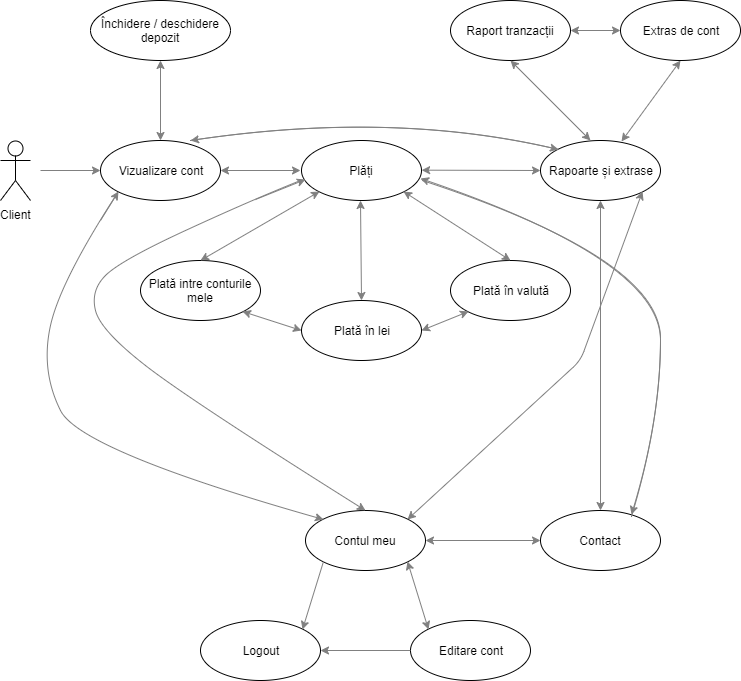

The diagram above was exported from draw.io. Its source (the exported page's mxGraphModel, read from the mxfile embedded in the PNG):
<mxGraphModel dx="840" dy="1503" grid="1" gridSize="10" guides="1" tooltips="1" connect="1" arrows="1" fold="1" page="1" pageScale="1" pageWidth="850" pageHeight="1100" math="0" shadow="0">
  <root>
    <mxCell id="0" />
    <mxCell id="1" parent="0" />
    <mxCell id="amtiqPG5Dsuexab5IiXG-1" value="Client" style="shape=umlActor;verticalLabelPosition=bottom;labelBackgroundColor=#ffffff;verticalAlign=top;html=1;" vertex="1" parent="1">
      <mxGeometry x="60" y="-940" width="30" height="60" as="geometry" />
    </mxCell>
    <mxCell id="amtiqPG5Dsuexab5IiXG-42" value="Vizualizare cont&lt;br&gt;" style="ellipse;whiteSpace=wrap;html=1;" vertex="1" parent="1">
      <mxGeometry x="160" y="-940" width="120" height="60" as="geometry" />
    </mxCell>
    <mxCell id="amtiqPG5Dsuexab5IiXG-43" value="Închidere / deschidere depozit" style="ellipse;whiteSpace=wrap;html=1;" vertex="1" parent="1">
      <mxGeometry x="150" y="-1080" width="140" height="60" as="geometry" />
    </mxCell>
    <mxCell id="amtiqPG5Dsuexab5IiXG-45" value="Plăți&lt;br&gt;" style="ellipse;whiteSpace=wrap;html=1;" vertex="1" parent="1">
      <mxGeometry x="361" y="-940" width="120" height="60" as="geometry" />
    </mxCell>
    <mxCell id="amtiqPG5Dsuexab5IiXG-46" value="Plată intre conturile mele&lt;br&gt;" style="ellipse;whiteSpace=wrap;html=1;" vertex="1" parent="1">
      <mxGeometry x="200" y="-820" width="120" height="60" as="geometry" />
    </mxCell>
    <mxCell id="amtiqPG5Dsuexab5IiXG-47" value="Plată în lei&lt;br&gt;" style="ellipse;whiteSpace=wrap;html=1;" vertex="1" parent="1">
      <mxGeometry x="361" y="-780" width="120" height="60" as="geometry" />
    </mxCell>
    <mxCell id="amtiqPG5Dsuexab5IiXG-48" value="Plată în valută&lt;br&gt;" style="ellipse;whiteSpace=wrap;html=1;" vertex="1" parent="1">
      <mxGeometry x="510" y="-820" width="120" height="60" as="geometry" />
    </mxCell>
    <mxCell id="amtiqPG5Dsuexab5IiXG-50" value="Rapoarte și extrase&lt;br&gt;" style="ellipse;whiteSpace=wrap;html=1;" vertex="1" parent="1">
      <mxGeometry x="600" y="-940" width="120" height="60" as="geometry" />
    </mxCell>
    <mxCell id="amtiqPG5Dsuexab5IiXG-52" value="Extras de cont&lt;br&gt;" style="ellipse;whiteSpace=wrap;html=1;" vertex="1" parent="1">
      <mxGeometry x="680" y="-1080" width="120" height="60" as="geometry" />
    </mxCell>
    <mxCell id="amtiqPG5Dsuexab5IiXG-53" value="Raport tranzacții&lt;br&gt;" style="ellipse;whiteSpace=wrap;html=1;" vertex="1" parent="1">
      <mxGeometry x="510" y="-1080" width="120" height="60" as="geometry" />
    </mxCell>
    <mxCell id="amtiqPG5Dsuexab5IiXG-65" value="" style="endArrow=classic;html=1;strokeColor=#808080;" edge="1" parent="1">
      <mxGeometry width="50" height="50" relative="1" as="geometry">
        <mxPoint x="100" y="-910" as="sourcePoint" />
        <mxPoint x="160" y="-910" as="targetPoint" />
      </mxGeometry>
    </mxCell>
    <mxCell id="amtiqPG5Dsuexab5IiXG-66" value="" style="endArrow=classic;startArrow=classic;html=1;strokeColor=#808080;exitX=1;exitY=0.5;exitDx=0;exitDy=0;" edge="1" parent="1" source="amtiqPG5Dsuexab5IiXG-42">
      <mxGeometry width="50" height="50" relative="1" as="geometry">
        <mxPoint x="60" y="-650" as="sourcePoint" />
        <mxPoint x="360" y="-910" as="targetPoint" />
      </mxGeometry>
    </mxCell>
    <mxCell id="amtiqPG5Dsuexab5IiXG-67" value="" style="endArrow=classic;startArrow=classic;html=1;strokeColor=#808080;exitX=1;exitY=0.5;exitDx=0;exitDy=0;entryX=0;entryY=0.5;entryDx=0;entryDy=0;" edge="1" parent="1" target="amtiqPG5Dsuexab5IiXG-50">
      <mxGeometry width="50" height="50" relative="1" as="geometry">
        <mxPoint x="481.16666666666674" y="-910.3333333333333" as="sourcePoint" />
        <mxPoint x="561.4999999999999" y="-910.5" as="targetPoint" />
      </mxGeometry>
    </mxCell>
    <mxCell id="amtiqPG5Dsuexab5IiXG-68" value="" style="curved=1;endArrow=classic;html=1;strokeColor=#808080;entryX=0;entryY=0;entryDx=0;entryDy=0;" edge="1" parent="1" target="amtiqPG5Dsuexab5IiXG-50">
      <mxGeometry width="50" height="50" relative="1" as="geometry">
        <mxPoint x="250" y="-940" as="sourcePoint" />
        <mxPoint x="490" y="-990" as="targetPoint" />
        <Array as="points">
          <mxPoint x="450" y="-970" />
        </Array>
      </mxGeometry>
    </mxCell>
    <mxCell id="amtiqPG5Dsuexab5IiXG-69" value="" style="curved=1;endArrow=classic;html=1;strokeColor=#808080;exitX=0;exitY=0;exitDx=0;exitDy=0;" edge="1" parent="1" source="amtiqPG5Dsuexab5IiXG-50">
      <mxGeometry width="50" height="50" relative="1" as="geometry">
        <mxPoint x="620" y="-930" as="sourcePoint" />
        <mxPoint x="250" y="-940" as="targetPoint" />
        <Array as="points">
          <mxPoint x="452" y="-970" />
        </Array>
      </mxGeometry>
    </mxCell>
    <mxCell id="amtiqPG5Dsuexab5IiXG-70" value="" style="endArrow=classic;startArrow=classic;html=1;strokeColor=#808080;exitX=0.5;exitY=0;exitDx=0;exitDy=0;entryX=0.5;entryY=1;entryDx=0;entryDy=0;" edge="1" parent="1" source="amtiqPG5Dsuexab5IiXG-42" target="amtiqPG5Dsuexab5IiXG-43">
      <mxGeometry width="50" height="50" relative="1" as="geometry">
        <mxPoint x="290" y="-900" as="sourcePoint" />
        <mxPoint x="370" y="-900" as="targetPoint" />
      </mxGeometry>
    </mxCell>
    <mxCell id="amtiqPG5Dsuexab5IiXG-71" value="" style="endArrow=classic;startArrow=classic;html=1;strokeColor=#808080;exitX=0.5;exitY=0;exitDx=0;exitDy=0;entryX=0;entryY=1;entryDx=0;entryDy=0;" edge="1" parent="1" source="amtiqPG5Dsuexab5IiXG-46" target="amtiqPG5Dsuexab5IiXG-45">
      <mxGeometry width="50" height="50" relative="1" as="geometry">
        <mxPoint x="290" y="-900" as="sourcePoint" />
        <mxPoint x="370" y="-900" as="targetPoint" />
      </mxGeometry>
    </mxCell>
    <mxCell id="amtiqPG5Dsuexab5IiXG-72" value="" style="endArrow=classic;startArrow=classic;html=1;strokeColor=#808080;exitX=0.5;exitY=0;exitDx=0;exitDy=0;" edge="1" parent="1" source="amtiqPG5Dsuexab5IiXG-47">
      <mxGeometry width="50" height="50" relative="1" as="geometry">
        <mxPoint x="270" y="-810" as="sourcePoint" />
        <mxPoint x="420" y="-880" as="targetPoint" />
      </mxGeometry>
    </mxCell>
    <mxCell id="amtiqPG5Dsuexab5IiXG-73" value="" style="endArrow=classic;startArrow=classic;html=1;strokeColor=#808080;exitX=0.5;exitY=0;exitDx=0;exitDy=0;entryX=1;entryY=1;entryDx=0;entryDy=0;" edge="1" parent="1" source="amtiqPG5Dsuexab5IiXG-48" target="amtiqPG5Dsuexab5IiXG-45">
      <mxGeometry width="50" height="50" relative="1" as="geometry">
        <mxPoint x="280" y="-800" as="sourcePoint" />
        <mxPoint x="441" y="-860" as="targetPoint" />
      </mxGeometry>
    </mxCell>
    <mxCell id="amtiqPG5Dsuexab5IiXG-74" value="" style="endArrow=classic;startArrow=classic;html=1;strokeColor=#808080;entryX=0.5;entryY=1;entryDx=0;entryDy=0;" edge="1" parent="1" target="amtiqPG5Dsuexab5IiXG-53">
      <mxGeometry width="50" height="50" relative="1" as="geometry">
        <mxPoint x="650" y="-940" as="sourcePoint" />
        <mxPoint x="780" y="-1000" as="targetPoint" />
      </mxGeometry>
    </mxCell>
    <mxCell id="amtiqPG5Dsuexab5IiXG-75" value="" style="endArrow=classic;startArrow=classic;html=1;strokeColor=#808080;entryX=0.5;entryY=1;entryDx=0;entryDy=0;exitX=0.675;exitY=0.017;exitDx=0;exitDy=0;exitPerimeter=0;" edge="1" parent="1" source="amtiqPG5Dsuexab5IiXG-50" target="amtiqPG5Dsuexab5IiXG-52">
      <mxGeometry width="50" height="50" relative="1" as="geometry">
        <mxPoint x="653" y="-933" as="sourcePoint" />
        <mxPoint x="580" y="-1010" as="targetPoint" />
      </mxGeometry>
    </mxCell>
    <mxCell id="amtiqPG5Dsuexab5IiXG-77" value="Contact&lt;br&gt;" style="ellipse;whiteSpace=wrap;html=1;" vertex="1" parent="1">
      <mxGeometry x="600" y="-570" width="120" height="60" as="geometry" />
    </mxCell>
    <mxCell id="amtiqPG5Dsuexab5IiXG-78" value="" style="endArrow=classic;startArrow=classic;html=1;strokeColor=#808080;entryX=0.5;entryY=0;entryDx=0;entryDy=0;exitX=0.5;exitY=1;exitDx=0;exitDy=0;" edge="1" parent="1" source="amtiqPG5Dsuexab5IiXG-50" target="amtiqPG5Dsuexab5IiXG-77">
      <mxGeometry width="50" height="50" relative="1" as="geometry">
        <mxPoint x="691.2352941176471" y="-928.7058823529411" as="sourcePoint" />
        <mxPoint x="750.0588235294117" y="-1009.8823529411765" as="targetPoint" />
      </mxGeometry>
    </mxCell>
    <mxCell id="amtiqPG5Dsuexab5IiXG-79" value="" style="endArrow=classic;startArrow=classic;html=1;strokeColor=#808080;exitX=1;exitY=0.5;exitDx=0;exitDy=0;entryX=0;entryY=1;entryDx=0;entryDy=0;" edge="1" parent="1" source="amtiqPG5Dsuexab5IiXG-47" target="amtiqPG5Dsuexab5IiXG-48">
      <mxGeometry width="50" height="50" relative="1" as="geometry">
        <mxPoint x="501" y="-620" as="sourcePoint" />
        <mxPoint x="500" y="-720" as="targetPoint" />
      </mxGeometry>
    </mxCell>
    <mxCell id="amtiqPG5Dsuexab5IiXG-80" value="" style="endArrow=classic;startArrow=classic;html=1;strokeColor=#808080;exitX=1;exitY=1;exitDx=0;exitDy=0;entryX=0;entryY=0.5;entryDx=0;entryDy=0;" edge="1" parent="1" source="amtiqPG5Dsuexab5IiXG-46" target="amtiqPG5Dsuexab5IiXG-47">
      <mxGeometry width="50" height="50" relative="1" as="geometry">
        <mxPoint x="290" y="-731" as="sourcePoint" />
        <mxPoint x="337" y="-750" as="targetPoint" />
      </mxGeometry>
    </mxCell>
    <mxCell id="amtiqPG5Dsuexab5IiXG-81" value="" style="endArrow=classic;startArrow=classic;html=1;strokeColor=#808080;exitX=1;exitY=0.5;exitDx=0;exitDy=0;entryX=0;entryY=0.5;entryDx=0;entryDy=0;" edge="1" parent="1" source="amtiqPG5Dsuexab5IiXG-53" target="amtiqPG5Dsuexab5IiXG-52">
      <mxGeometry width="50" height="50" relative="1" as="geometry">
        <mxPoint x="630" y="-1001" as="sourcePoint" />
        <mxPoint x="677" y="-1020" as="targetPoint" />
      </mxGeometry>
    </mxCell>
    <mxCell id="amtiqPG5Dsuexab5IiXG-82" value="" style="curved=1;endArrow=classic;html=1;strokeColor=#808080;entryX=0.989;entryY=0.636;entryDx=0;entryDy=0;entryPerimeter=0;" edge="1" parent="1" target="amtiqPG5Dsuexab5IiXG-45">
      <mxGeometry width="50" height="50" relative="1" as="geometry">
        <mxPoint x="691" y="-564" as="sourcePoint" />
        <mxPoint x="410" y="-640" as="targetPoint" />
        <Array as="points">
          <mxPoint x="720" y="-660" />
          <mxPoint x="720" y="-820" />
        </Array>
      </mxGeometry>
    </mxCell>
    <mxCell id="amtiqPG5Dsuexab5IiXG-83" value="" style="curved=1;endArrow=classic;html=1;strokeColor=#808080;entryX=1;entryY=0.7;entryDx=0;entryDy=0;entryPerimeter=0;" edge="1" parent="1">
      <mxGeometry width="50" height="50" relative="1" as="geometry">
        <mxPoint x="481.3333333333335" y="-900.1666666666666" as="sourcePoint" />
        <mxPoint x="691" y="-566" as="targetPoint" />
        <Array as="points">
          <mxPoint x="720" y="-822" />
          <mxPoint x="720" y="-662" />
        </Array>
      </mxGeometry>
    </mxCell>
    <mxCell id="amtiqPG5Dsuexab5IiXG-84" value="Contul meu&lt;br&gt;" style="ellipse;whiteSpace=wrap;html=1;" vertex="1" parent="1">
      <mxGeometry x="365" y="-570" width="120" height="60" as="geometry" />
    </mxCell>
    <mxCell id="amtiqPG5Dsuexab5IiXG-85" value="" style="endArrow=classic;startArrow=classic;html=1;strokeColor=#808080;exitX=1;exitY=0.5;exitDx=0;exitDy=0;entryX=0;entryY=0.5;entryDx=0;entryDy=0;" edge="1" parent="1" source="amtiqPG5Dsuexab5IiXG-84" target="amtiqPG5Dsuexab5IiXG-77">
      <mxGeometry width="50" height="50" relative="1" as="geometry">
        <mxPoint x="531" y="-560" as="sourcePoint" />
        <mxPoint x="530" y="-660" as="targetPoint" />
      </mxGeometry>
    </mxCell>
    <mxCell id="amtiqPG5Dsuexab5IiXG-86" value="Editare cont" style="ellipse;whiteSpace=wrap;html=1;" vertex="1" parent="1">
      <mxGeometry x="470" y="-460" width="120" height="60" as="geometry" />
    </mxCell>
    <mxCell id="amtiqPG5Dsuexab5IiXG-87" value="Logout&lt;br&gt;" style="ellipse;whiteSpace=wrap;html=1;" vertex="1" parent="1">
      <mxGeometry x="260" y="-460" width="120" height="60" as="geometry" />
    </mxCell>
    <mxCell id="amtiqPG5Dsuexab5IiXG-88" value="" style="endArrow=classic;startArrow=classic;html=1;strokeColor=#808080;exitX=0;exitY=0;exitDx=0;exitDy=0;entryX=1;entryY=1;entryDx=0;entryDy=0;" edge="1" parent="1" source="amtiqPG5Dsuexab5IiXG-86" target="amtiqPG5Dsuexab5IiXG-84">
      <mxGeometry width="50" height="50" relative="1" as="geometry">
        <mxPoint x="547" y="-591" as="sourcePoint" />
        <mxPoint x="440" y="-660" as="targetPoint" />
      </mxGeometry>
    </mxCell>
    <mxCell id="amtiqPG5Dsuexab5IiXG-91" value="" style="curved=1;endArrow=classic;html=1;strokeColor=#808080;entryX=0.5;entryY=0;entryDx=0;entryDy=0;" edge="1" parent="1" target="amtiqPG5Dsuexab5IiXG-84">
      <mxGeometry width="50" height="50" relative="1" as="geometry">
        <mxPoint x="360" y="-900" as="sourcePoint" />
        <mxPoint x="360" y="-620" as="targetPoint" />
        <Array as="points">
          <mxPoint x="310" y="-880" />
          <mxPoint x="180" y="-820" />
          <mxPoint x="150" y="-790" />
          <mxPoint x="160" y="-750" />
          <mxPoint x="250" y="-680" />
        </Array>
      </mxGeometry>
    </mxCell>
    <mxCell id="amtiqPG5Dsuexab5IiXG-92" value="" style="endArrow=classic;html=1;strokeColor=#808080;" edge="1" parent="1">
      <mxGeometry width="50" height="50" relative="1" as="geometry">
        <mxPoint x="315" y="-881" as="sourcePoint" />
        <mxPoint x="365" y="-901" as="targetPoint" />
      </mxGeometry>
    </mxCell>
    <mxCell id="amtiqPG5Dsuexab5IiXG-94" value="" style="endArrow=classic;startArrow=classic;html=1;strokeColor=#808080;entryX=1;entryY=0;entryDx=0;entryDy=0;exitX=1;exitY=1;exitDx=0;exitDy=0;" edge="1" parent="1" source="amtiqPG5Dsuexab5IiXG-50" target="amtiqPG5Dsuexab5IiXG-84">
      <mxGeometry width="50" height="50" relative="1" as="geometry">
        <mxPoint x="670" y="-870" as="sourcePoint" />
        <mxPoint x="670" y="-560" as="targetPoint" />
        <Array as="points">
          <mxPoint x="640" y="-720" />
        </Array>
      </mxGeometry>
    </mxCell>
    <mxCell id="amtiqPG5Dsuexab5IiXG-96" value="" style="endArrow=classic;html=1;strokeColor=#808080;exitX=0;exitY=0.5;exitDx=0;exitDy=0;entryX=1;entryY=0.5;entryDx=0;entryDy=0;" edge="1" parent="1" source="amtiqPG5Dsuexab5IiXG-86" target="amtiqPG5Dsuexab5IiXG-87">
      <mxGeometry width="50" height="50" relative="1" as="geometry">
        <mxPoint x="60" y="-330" as="sourcePoint" />
        <mxPoint x="110" y="-380" as="targetPoint" />
      </mxGeometry>
    </mxCell>
    <mxCell id="amtiqPG5Dsuexab5IiXG-97" value="" style="endArrow=classic;html=1;strokeColor=#808080;entryX=1;entryY=0;entryDx=0;entryDy=0;" edge="1" parent="1" target="amtiqPG5Dsuexab5IiXG-87">
      <mxGeometry width="50" height="50" relative="1" as="geometry">
        <mxPoint x="383" y="-519" as="sourcePoint" />
        <mxPoint x="390" y="-420" as="targetPoint" />
      </mxGeometry>
    </mxCell>
    <mxCell id="amtiqPG5Dsuexab5IiXG-98" value="" style="curved=1;endArrow=classic;html=1;strokeColor=#808080;entryX=0;entryY=0;entryDx=0;entryDy=0;exitX=0;exitY=1;exitDx=0;exitDy=0;" edge="1" parent="1" source="amtiqPG5Dsuexab5IiXG-42" target="amtiqPG5Dsuexab5IiXG-84">
      <mxGeometry width="50" height="50" relative="1" as="geometry">
        <mxPoint x="51.333333333333485" y="-837.1666666666666" as="sourcePoint" />
        <mxPoint x="261" y="-503" as="targetPoint" />
        <Array as="points">
          <mxPoint x="120" y="-800" />
          <mxPoint x="100" y="-710" />
          <mxPoint x="140" y="-630" />
        </Array>
      </mxGeometry>
    </mxCell>
    <mxCell id="amtiqPG5Dsuexab5IiXG-100" value="" style="endArrow=classic;html=1;strokeColor=#808080;entryX=0;entryY=1;entryDx=0;entryDy=0;" edge="1" parent="1" target="amtiqPG5Dsuexab5IiXG-42">
      <mxGeometry width="50" height="50" relative="1" as="geometry">
        <mxPoint x="160" y="-860" as="sourcePoint" />
        <mxPoint x="180" y="-890" as="targetPoint" />
      </mxGeometry>
    </mxCell>
  </root>
</mxGraphModel>